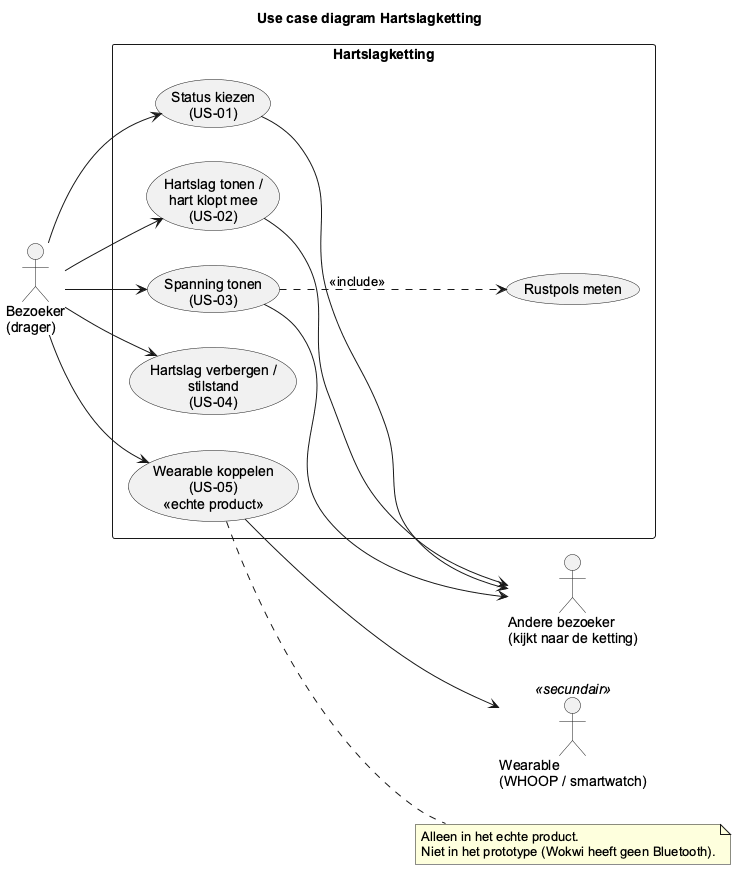

The diagram above was rendered by PlantUML. Its source (embedded in the PNG):
@startuml usecasediagram
title Use case diagram Hartslagketting
skinparam defaultFontName Arial
left to right direction

actor "Bezoeker\n(drager)" as Drager
actor "Andere bezoeker\n(kijkt naar de ketting)" as Kijker
actor "Wearable\n(WHOOP / smartwatch)" as Wearable <<secundair>>

rectangle "Hartslagketting" {
  usecase "Status kiezen\n(US-01)" as UC1
  usecase "Hartslag tonen /\nhart klopt mee\n(US-02)" as UC2
  usecase "Spanning tonen\n(US-03)" as UC3
  usecase "Rustpols meten" as UC3a
  usecase "Hartslag verbergen /\nstilstand\n(US-04)" as UC4
  usecase "Wearable koppelen\n(US-05)\n«echte product»" as UC5
}

Drager --> UC1
Drager --> UC2
Drager --> UC3
Drager --> UC4
Drager --> UC5

UC1 --> Kijker
UC2 --> Kijker
UC3 --> Kijker

UC3 ..> UC3a : <<include>>
UC5 --> Wearable

note right of UC5
  Alleen in het echte product.
  Niet in het prototype (Wokwi heeft geen Bluetooth).
end note
@enduml